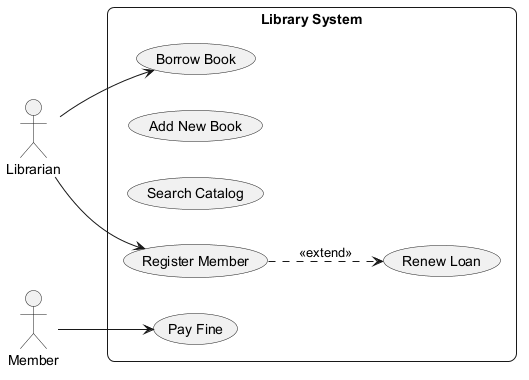

The diagram above was rendered by PlantUML. Its source (embedded in the PNG):
@startuml
skinparam backgroundColor #FFFFFF
skinparam roundCorner 15
left to right direction
actor "Librarian" as Librarian
actor "Member" as Member
rectangle "Library System" {
  usecase "Borrow Book" as UC_BorrowBook
  usecase "Add New Book" as UC_AddNewBook
  usecase "Renew Loan" as UC_RenewLoan
  usecase "Search Catalog" as UC_SearchCatalog
  usecase "Pay Fine" as UC_PayFine
  usecase "Register Member" as UC_RegisterMember
}
Librarian --> UC_RegisterMember
Librarian --> UC_BorrowBook
Member --> UC_PayFine
UC_RegisterMember ..> UC_RenewLoan : <<extend>>
@enduml